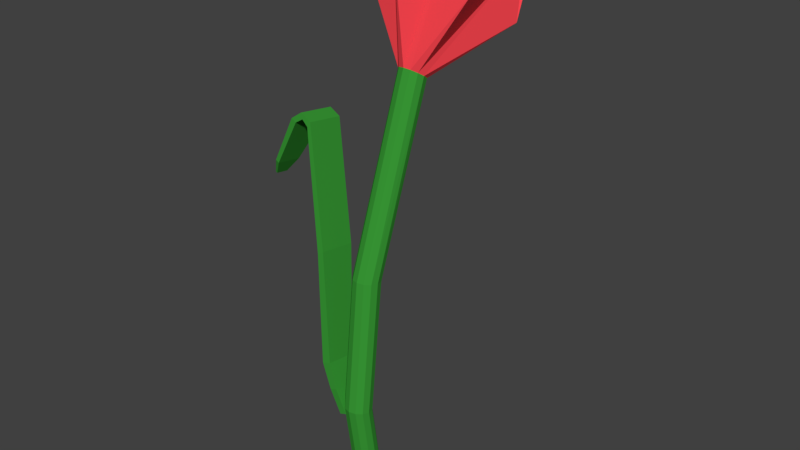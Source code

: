 # Source: Flower3.3.blend  (saved by Blender 2.78.0; exported with 4.5.12 LTS)
import bpy
from mathutils import Matrix  # noqa: F401  (used for matrix-valued properties, if any)

bpy.ops.wm.read_factory_settings(use_empty=True)
scene = bpy.context.scene
scene.name = 'Scene'

# ---- collections
col_collection_1 = bpy.data.collections.new('Collection 1'); scene.collection.children.link(col_collection_1)

# ---- materials (node trees are filled in below, after node groups)
mat_flowerbase = bpy.data.materials.new('FlowerBase')
mat_flowerbase.alpha_threshold = 0.0
mat_flowerbase.use_transparent_shadow = False
mat_flowerbase.diffuse_color = (0.04036, 0.3185, 0.03627, 1.0)
mat_flowerbase.roughness = 0.5
mat_petals = bpy.data.materials.new('Petals')
mat_petals.alpha_threshold = 0.0
mat_petals.use_transparent_shadow = False
mat_petals.diffuse_color = (1.0, 0.06322, 0.082, 1.0)
mat_petals.roughness = 0.5
mat_polen = bpy.data.materials.new('Polen')
mat_polen.alpha_threshold = 0.0
mat_polen.use_transparent_shadow = False
mat_polen.diffuse_color = (1.0, 0.99, 0.02758, 1.0)
mat_polen.roughness = 0.5

# ---- material node trees

# ---- world
world_world = bpy.data.worlds.new('World'); scene.world = world_world
world_world.color = (0.05088, 0.05088, 0.05088)
world_world.use_sun_shadow = False
world_world.sun_shadow_jitter_overblur = 0.0
world_world.cycles.sampling_method = 'MANUAL'

# ---- meshes
me_cube_001 = bpy.data.meshes.new('Cube.001')
me_cube_001.from_pydata([(-0.003385, -0.02764, -0.2134), (-2.821e-05, -0.02857, -0.2133), (0.002413, -0.03104, -0.2131), (0.003286, -0.03441, -0.2129), (0.002356, -0.03775, -0.2126), (-0.0001284, -0.04019, -0.2125), (-0.003501, -0.04106, -0.2124), (-0.006857, -0.04013, -0.2125), (-0.009299, -0.03765, -0.2126), (-0.01017, -0.03429, -0.2129), (-0.009241, -0.03094, -0.2131), (-0.006757, -0.02851, -0.2133), (-0.00351, -0.03043, -0.07851), (-0.0001658, -0.0314, -0.07838), (0.002243, -0.03389, -0.07804), (0.003072, -0.03724, -0.07757), (0.002098, -0.04055, -0.07711), (-0.0004175, -0.04294, -0.07678), (-0.003801, -0.04376, -0.07666), (-0.007145, -0.04279, -0.07679), (-0.009554, -0.0403, -0.07714), (-0.01038, -0.03695, -0.0776), (-0.009409, -0.03364, -0.07807), (-0.006893, -0.03125, -0.0784), (0.001329, -0.005036, 0.01055), (0.00462, -0.006018, 0.01114), (0.006899, -0.00824, 0.01255), (0.007556, -0.01111, 0.01442), (0.006415, -0.01385, 0.01624), (0.003781, -0.01573, 0.01752), (0.000361, -0.01625, 0.01793), (-0.002929, -0.01527, 0.01734), (-0.005209, -0.01305, 0.01593), (-0.005866, -0.01018, 0.01406), (-0.004724, -0.00744, 0.01224), (-0.002091, -0.005557, 0.01096), (0.003823, 0.03678, 0.0249), (0.02082, 0.04459, 0.04733), (0.03199, 0.02058, 0.03501), (0.03567, 0.01886, 0.06393), (0.02954, -0.007781, 0.05366), (0.01658, -0.00453, 0.07963), (-0.001075, -0.01994, 0.0622), (-0.01736, -0.002195, 0.07873), (-0.02924, -0.003737, 0.05209), (-0.03221, 0.02353, 0.06212), (-0.0268, 0.02463, 0.03344), (-0.01312, 0.04693, 0.04642), (0.002397, 0.006823, 0.03689), (0.003986, 0.006348, 0.03717), (0.005087, 0.005275, 0.03786), (0.005404, 0.003891, 0.03876), (0.004853, 0.002567, 0.03964), (0.003581, 0.001657, 0.04026), (0.001929, 0.001405, 0.04045), (0.0003396, 0.00188, 0.04017), (-0.0007613, 0.002953, 0.03949), (-0.001079, 0.004337, 0.03858), (-0.0005274, 0.005661, 0.03771), (0.0007447, 0.006571, 0.03709), (0.003982, 0.01737, 0.06326), (0.004758, 0.01703, 0.06346), (0.001371, 0.002223, 0.03838), (0.003931, 0.01643, 0.06275), (0.001802, 0.002038, 0.03849), (0.004363, 0.01625, 0.06286), (0.001955, 0.001654, 0.03874), (0.004515, 0.01586, 0.06311), (0.001738, 0.001294, 0.03898), (0.004299, 0.0155, 0.06335), (0.00128, 0.001171, 0.03907), (0.00384, 0.01538, 0.06344), (0.0008481, 0.001356, 0.03896), (0.003409, 0.01557, 0.06333), (0.0006958, 0.00174, 0.03871), (0.003256, 0.01595, 0.06308), (0.0009123, 0.002099, 0.03847), (0.003473, 0.01631, 0.06284), (0.005032, 0.01634, 0.06391), (0.004643, 0.0157, 0.06434), (0.003819, 0.01547, 0.0645), (0.003043, 0.01581, 0.0643), (0.002769, 0.0165, 0.06385), (0.003158, 0.01714, 0.06342), (0.004009, 0.01804, 0.06399), (0.003069, 0.01779, 0.06418), (0.002626, 0.01705, 0.06467), (0.002938, 0.01626, 0.06518), (0.003822, 0.01588, 0.06541), (0.004762, 0.01614, 0.06523), (0.005205, 0.01687, 0.06474), (0.004893, 0.01766, 0.06423), (0.003994, 0.01834, 0.06529), (0.003392, 0.01818, 0.06541), (0.003108, 0.0177, 0.06573), (0.003308, 0.0172, 0.06605), (0.003875, 0.01696, 0.0662), (0.004477, 0.01712, 0.06609), (0.004762, 0.01759, 0.06577), (0.004562, 0.0181, 0.06544), (0.003966, 0.01818, 0.06595), (0.003723, 0.01811, 0.066), (0.003608, 0.01792, 0.06613), (0.003689, 0.01772, 0.06626), (0.003918, 0.01762, 0.06632), (0.004161, 0.01769, 0.06627), (0.004275, 0.01788, 0.06614), (0.004195, 0.01808, 0.06601), (0.00221, 0.01031, 0.05056), (0.002642, 0.01012, 0.05067), (0.002794, 0.009737, 0.05092), (0.002578, 0.009378, 0.05116), (0.00212, 0.009254, 0.05125), (0.001688, 0.009439, 0.05114), (0.001536, 0.009824, 0.05089), (0.001752, 0.01018, 0.05065), (0.001417, 0.01726, 0.06082), (0.001228, 0.01655, 0.06128), (0.001396, 0.003226, 0.03517), (0.0009065, 0.01668, 0.06009), (0.001291, 0.002833, 0.03543), (0.0008013, 0.01628, 0.06035), (0.0008832, 0.00262, 0.03557), (0.0003935, 0.01607, 0.0605), (0.0004118, 0.002711, 0.03552), (-7.787e-05, 0.01616, 0.06045), (0.0001529, 0.003055, 0.0353), (-0.0003368, 0.01651, 0.06023), (0.0002581, 0.003448, 0.03504), (-0.0002316, 0.0169, 0.05997), (0.0006658, 0.003661, 0.0349), (0.0001761, 0.01711, 0.05982), (0.001137, 0.003569, 0.03495), (0.0006475, 0.01702, 0.05987), (0.0004947, 0.01617, 0.06155), (-0.0003527, 0.01633, 0.06146), (-0.0008182, 0.01695, 0.06106), (-0.0006291, 0.01766, 0.06059), (0.0001038, 0.01804, 0.06033), (0.0009512, 0.01788, 0.06042), (0.001588, 0.01782, 0.06163), (0.001058, 0.01853, 0.06117), (9.171e-05, 0.01871, 0.06107), (-0.0007437, 0.01828, 0.06137), (-0.0009593, 0.01747, 0.0619), (-0.0004287, 0.01677, 0.06235), (0.0005372, 0.01658, 0.06246), (0.001373, 0.01702, 0.06216), (0.00115, 0.01845, 0.06272), (0.0008102, 0.0189, 0.06243), (0.0001909, 0.01902, 0.06236), (-0.0003447, 0.01874, 0.06256), (-0.0004829, 0.01822, 0.0629), (-0.0001427, 0.01777, 0.06319), (0.0004765, 0.01765, 0.06326), (0.001012, 0.01793, 0.06306), (0.0006702, 0.01863, 0.06316), (0.000533, 0.01881, 0.06304), (0.0002832, 0.01886, 0.06302), (6.72e-05, 0.01875, 0.06309), (1.146e-05, 0.01854, 0.06323), (0.0001487, 0.01836, 0.06335), (0.0003984, 0.01831, 0.06338), (0.0006145, 0.01842, 0.0633), (0.001846, 0.01077, 0.04771), (0.001741, 0.01037, 0.04797), (0.001333, 0.01016, 0.04812), (0.0008616, 0.01025, 0.04807), (0.0006027, 0.01059, 0.04785), (0.0007079, 0.01099, 0.04759), (0.001116, 0.0112, 0.04744), (0.001587, 0.01111, 0.04749), (0.003377, 0.01924, 0.05948), (0.003142, 0.01994, 0.05903), (0.003659, 0.001359, 0.03635), (0.003758, 0.01898, 0.05853), (0.003528, 0.001749, 0.0361), (0.003627, 0.01937, 0.05827), (0.003764, 0.0021, 0.03586), (0.003863, 0.01972, 0.05804), (0.004229, 0.002205, 0.03578), (0.004328, 0.01983, 0.05796), (0.004651, 0.002004, 0.03591), (0.00475, 0.01963, 0.05808), (0.004782, 0.001614, 0.03616), (0.004881, 0.01924, 0.05834), (0.004546, 0.001264, 0.0364), (0.004645, 0.01889, 0.05857), (0.004081, 0.001158, 0.03647), (0.00418, 0.01878, 0.05865), (0.003566, 0.02057, 0.05861), (0.004402, 0.02076, 0.05847), (0.005159, 0.0204, 0.05869), (0.005395, 0.0197, 0.05915), (0.00497, 0.01907, 0.05957), (0.004135, 0.01888, 0.05971), (0.003268, 0.0197, 0.06036), (0.004131, 0.01929, 0.06062), (0.005084, 0.0195, 0.06046), (0.005568, 0.02022, 0.05998), (0.005299, 0.02102, 0.05946), (0.004436, 0.02143, 0.05921), (0.003483, 0.02122, 0.05937), (0.002999, 0.0205, 0.05984), (0.003652, 0.02062, 0.06125), (0.004205, 0.02036, 0.06141), (0.004816, 0.0205, 0.06131), (0.005126, 0.02096, 0.061), (0.004954, 0.02147, 0.06067), (0.0044, 0.02173, 0.0605), (0.00379, 0.02159, 0.06061), (0.00348, 0.02113, 0.06091), (0.004047, 0.02113, 0.06146), (0.004271, 0.02102, 0.06153), (0.004517, 0.02108, 0.06148), (0.004642, 0.02126, 0.06136), (0.004573, 0.02147, 0.06123), (0.004349, 0.02158, 0.06116), (0.004103, 0.02152, 0.0612), (0.003978, 0.02133, 0.06133), (0.003413, 0.009723, 0.04837), (0.003282, 0.01011, 0.04811), (0.003518, 0.01046, 0.04788), (0.003983, 0.01057, 0.0478), (0.004405, 0.01037, 0.04793), (0.004536, 0.009978, 0.04818), (0.0043, 0.009627, 0.04841), (0.003835, 0.009522, 0.04849), (0.002254, 0.01983, 0.05756), (0.001435, 0.02008, 0.05741), (0.004075, 0.003247, 0.03355), (0.002212, 0.01974, 0.0565), (0.003619, 0.003384, 0.03347), (0.001756, 0.01988, 0.05642), (0.00341, 0.00375, 0.03323), (0.001546, 0.02024, 0.05618), (0.003569, 0.00413, 0.03298), (0.001706, 0.02062, 0.05593), (0.004004, 0.004301, 0.03286), (0.002141, 0.0208, 0.05581), (0.00446, 0.004164, 0.03294), (0.002597, 0.02066, 0.05589), (0.00467, 0.003798, 0.03318), (0.002806, 0.02029, 0.05613), (0.00451, 0.003418, 0.03343), (0.002647, 0.01991, 0.05638), (0.001058, 0.02074, 0.05699), (0.001345, 0.02142, 0.05653), (0.002128, 0.02173, 0.05632), (0.002947, 0.02148, 0.05646), (0.003323, 0.02082, 0.05689), (0.003036, 0.02014, 0.05734), (0.002278, 0.02024, 0.05847), (0.00317, 0.02059, 0.05822), (0.003497, 0.02137, 0.05771), (0.003068, 0.02212, 0.05722), (0.002134, 0.0224, 0.05706), (0.001242, 0.02205, 0.0573), (0.0009149, 0.02127, 0.05782), (0.001344, 0.02052, 0.0583), (0.002271, 0.02132, 0.05926), (0.002843, 0.02154, 0.0591), (0.003053, 0.02204, 0.05877), (0.002778, 0.02252, 0.05846), (0.002179, 0.0227, 0.05835), (0.001607, 0.02248, 0.05851), (0.001398, 0.02198, 0.05884), (0.001673, 0.0215, 0.05915), (0.002251, 0.02198, 0.05938), (0.002482, 0.02207, 0.05931), (0.002566, 0.02227, 0.05918), (0.002455, 0.02247, 0.05905), (0.002214, 0.02254, 0.05901), (0.001983, 0.02245, 0.05907), (0.001899, 0.02225, 0.05921), (0.002009, 0.02206, 0.05933), (0.003701, 0.01115, 0.04587), (0.003245, 0.01128, 0.04579), (0.003036, 0.01165, 0.04555), (0.003195, 0.01203, 0.0453), (0.00363, 0.0122, 0.04518), (0.004086, 0.01206, 0.04526), (0.004296, 0.0117, 0.0455), (0.004136, 0.01132, 0.04575), (-0.01025, -0.05004, -0.148), (-0.01936, -0.05126, -0.1222), (-0.01013, -0.04455, -0.1487), (-0.01903, -0.03596, -0.1244), (-0.006802, -0.04995, -0.1468), (-0.01506, -0.05116, -0.1208), (-0.006682, -0.04447, -0.1476), (-0.01472, -0.03585, -0.1229), (-0.01461, -0.05158, -0.1349), (-0.01435, -0.03932, -0.1366), (-0.0109, -0.03923, -0.1354), (-0.01116, -0.05149, -0.1337), (-0.02582, -0.04534, -0.06882), (-0.02542, -0.02679, -0.0714), (-0.02278, -0.04516, -0.06707), (-0.02238, -0.02661, -0.06965), (-0.03746, -0.03723, -0.01242), (-0.03705, -0.01868, -0.015), (-0.03584, -0.03691, -0.009849), (-0.03544, -0.01836, -0.01243), (-0.0407, -0.03679, -0.009743), (-0.04029, -0.01824, -0.01233), (-0.04175, -0.03637, -0.006908), (-0.04135, -0.01782, -0.009491), (-0.04471, -0.03704, -0.01221), (-0.04431, -0.0185, -0.0148), (-0.04743, -0.03679, -0.01084), (-0.04702, -0.01825, -0.01342), (-0.06094, -0.03468, -0.04241), (-0.0608, -0.02832, -0.04329), (-0.06187, -0.0346, -0.04194), (-0.06173, -0.02823, -0.04282), (-0.05666, -0.02416, -0.0371), (-0.05857, -0.02398, -0.03614), (-0.05885, -0.03699, -0.03433), (-0.05695, -0.03716, -0.03529), (-0.003787, -0.05109, -0.1434), (-0.007131, -0.05012, -0.1435), (-0.0004039, -0.05027, -0.1435), (0.002112, -0.04788, -0.1439), (0.003086, -0.04457, -0.1443), (-0.00688, -0.03858, -0.1451), (-0.003496, -0.03776, -0.1453), (-0.0001522, -0.03873, -0.1451), (0.002257, -0.04122, -0.1448), (-0.009395, -0.04097, -0.1448), (-0.01037, -0.04428, -0.1443), (-0.009541, -0.04763, -0.1439)], [], [(321, 320, 18, 19), (1, 2, 3, 4, 5, 6, 7, 8, 9, 10, 11, 0), (14, 13, 25, 26), (320, 322, 17, 18), (322, 323, 16, 17), (323, 324, 15, 16), (326, 325, 23, 12), (327, 326, 12, 13), (324, 328, 14, 15), (325, 329, 22, 23), (328, 327, 13, 14), (329, 330, 21, 22), (330, 331, 20, 21), (331, 321, 19, 20), (24, 35, 47, 36), (21, 20, 32, 33), (18, 17, 29, 30), (15, 14, 26, 27), (22, 21, 33, 34), (19, 18, 30, 31), (16, 15, 27, 28), (23, 22, 34, 35), (13, 12, 24, 25), (20, 19, 31, 32), (17, 16, 28, 29), (12, 23, 35, 24), (41, 40, 52, 53), (26, 25, 37, 38), (33, 32, 44, 45), (30, 29, 41, 42), (27, 26, 38, 39), (34, 33, 45, 46), (31, 30, 42, 43), (28, 27, 39, 40), (35, 34, 46, 47), (25, 24, 36, 37), (32, 31, 43, 44), (29, 28, 40, 41), (49, 48, 59, 58, 57, 56, 55, 54, 53, 52, 51, 50), (36, 47, 59, 48), (38, 37, 49, 50), (45, 44, 56, 57), (42, 41, 53, 54), (39, 38, 50, 51), (46, 45, 57, 58), (43, 42, 54, 55), (40, 39, 51, 52), (47, 46, 58, 59), (37, 36, 48, 49), (44, 43, 55, 56), (80, 79, 89, 88), (69, 67, 78, 79), (108, 63, 65, 109), (79, 78, 90, 89), (65, 63, 60, 61), (109, 65, 67, 110), (81, 80, 88, 87), (75, 73, 81, 82), (110, 67, 69, 111), (83, 82, 86, 85), (67, 65, 61, 78), (111, 69, 71, 112), (78, 61, 91, 90), (73, 71, 80, 81), (112, 71, 73, 113), (87, 88, 96, 95), (63, 77, 83, 60), (113, 73, 75, 114), (71, 69, 79, 80), (82, 81, 87, 86), (114, 75, 77, 115), (61, 60, 84, 91), (77, 75, 82, 83), (115, 77, 63, 108), (62, 64, 66, 68, 70, 72, 74, 76), (60, 83, 85, 84), (99, 92, 100, 107), (85, 86, 94, 93), (90, 91, 99, 98), (88, 89, 97, 96), (86, 87, 95, 94), (84, 85, 93, 92), (91, 84, 92, 99), (89, 90, 98, 97), (107, 100, 101, 102, 103, 104, 105, 106), (97, 98, 106, 105), (95, 96, 104, 103), (93, 94, 102, 101), (98, 99, 107, 106), (96, 97, 105, 104), (94, 95, 103, 102), (92, 93, 101, 100), (76, 115, 108, 62), (74, 114, 115, 76), (72, 113, 114, 74), (70, 112, 113, 72), (68, 111, 112, 70), (66, 110, 111, 68), (64, 109, 110, 66), (62, 108, 109, 64), (136, 135, 145, 144), (125, 123, 134, 135), (164, 119, 121, 165), (135, 134, 146, 145), (121, 119, 116, 117), (165, 121, 123, 166), (137, 136, 144, 143), (131, 129, 137, 138), (166, 123, 125, 167), (139, 138, 142, 141), (123, 121, 117, 134), (167, 125, 127, 168), (134, 117, 147, 146), (129, 127, 136, 137), (168, 127, 129, 169), (143, 144, 152, 151), (119, 133, 139, 116), (169, 129, 131, 170), (127, 125, 135, 136), (138, 137, 143, 142), (170, 131, 133, 171), (117, 116, 140, 147), (133, 131, 138, 139), (171, 133, 119, 164), (118, 120, 122, 124, 126, 128, 130, 132), (116, 139, 141, 140), (155, 148, 156, 163), (141, 142, 150, 149), (146, 147, 155, 154), (144, 145, 153, 152), (142, 143, 151, 150), (140, 141, 149, 148), (147, 140, 148, 155), (145, 146, 154, 153), (163, 156, 157, 158, 159, 160, 161, 162), (153, 154, 162, 161), (151, 152, 160, 159), (149, 150, 158, 157), (154, 155, 163, 162), (152, 153, 161, 160), (150, 151, 159, 158), (148, 149, 157, 156), (132, 171, 164, 118), (130, 170, 171, 132), (128, 169, 170, 130), (126, 168, 169, 128), (124, 167, 168, 126), (122, 166, 167, 124), (120, 165, 166, 122), (118, 164, 165, 120), (192, 191, 201, 200), (181, 179, 190, 191), (220, 175, 177, 221), (191, 190, 202, 201), (177, 175, 172, 173), (221, 177, 179, 222), (193, 192, 200, 199), (187, 185, 193, 194), (222, 179, 181, 223), (195, 194, 198, 197), (179, 177, 173, 190), (223, 181, 183, 224), (190, 173, 203, 202), (185, 183, 192, 193), (224, 183, 185, 225), (199, 200, 208, 207), (175, 189, 195, 172), (225, 185, 187, 226), (183, 181, 191, 192), (194, 193, 199, 198), (226, 187, 189, 227), (173, 172, 196, 203), (189, 187, 194, 195), (227, 189, 175, 220), (174, 176, 178, 180, 182, 184, 186, 188), (172, 195, 197, 196), (211, 204, 212, 219), (197, 198, 206, 205), (202, 203, 211, 210), (200, 201, 209, 208), (198, 199, 207, 206), (196, 197, 205, 204), (203, 196, 204, 211), (201, 202, 210, 209), (219, 212, 213, 214, 215, 216, 217, 218), (209, 210, 218, 217), (207, 208, 216, 215), (205, 206, 214, 213), (210, 211, 219, 218), (208, 209, 217, 216), (206, 207, 215, 214), (204, 205, 213, 212), (188, 227, 220, 174), (186, 226, 227, 188), (184, 225, 226, 186), (182, 224, 225, 184), (180, 223, 224, 182), (178, 222, 223, 180), (176, 221, 222, 178), (174, 220, 221, 176), (248, 247, 257, 256), (237, 235, 246, 247), (276, 231, 233, 277), (247, 246, 258, 257), (233, 231, 228, 229), (277, 233, 235, 278), (249, 248, 256, 255), (243, 241, 249, 250), (278, 235, 237, 279), (251, 250, 254, 253), (235, 233, 229, 246), (279, 237, 239, 280), (246, 229, 259, 258), (241, 239, 248, 249), (280, 239, 241, 281), (255, 256, 264, 263), (231, 245, 251, 228), (281, 241, 243, 282), (239, 237, 247, 248), (250, 249, 255, 254), (282, 243, 245, 283), (229, 228, 252, 259), (245, 243, 250, 251), (283, 245, 231, 276), (230, 232, 234, 236, 238, 240, 242, 244), (228, 251, 253, 252), (267, 260, 268, 275), (253, 254, 262, 261), (258, 259, 267, 266), (256, 257, 265, 264), (254, 255, 263, 262), (252, 253, 261, 260), (259, 252, 260, 267), (257, 258, 266, 265), (275, 268, 269, 270, 271, 272, 273, 274), (265, 266, 274, 273), (263, 264, 272, 271), (261, 262, 270, 269), (266, 267, 275, 274), (264, 265, 273, 272), (262, 263, 271, 270), (260, 261, 269, 268), (244, 283, 276, 230), (242, 282, 283, 244), (240, 281, 282, 242), (238, 280, 281, 240), (236, 279, 280, 238), (234, 278, 279, 236), (232, 277, 278, 234), (230, 276, 277, 232), (292, 285, 287, 293), (293, 287, 291, 294), (294, 291, 289, 295), (295, 289, 285, 292), (286, 290, 288, 284), (289, 291, 299, 298), (288, 295, 292, 284), (290, 294, 295, 288), (286, 293, 294, 290), (284, 292, 293, 286), (296, 298, 302, 300), (287, 285, 296, 297), (285, 289, 298, 296), (291, 287, 297, 299), (302, 303, 307, 306), (299, 297, 301, 303), (298, 299, 303, 302), (297, 296, 300, 301), (304, 306, 310, 308), (301, 300, 304, 305), (300, 302, 306, 304), (303, 301, 305, 307), (317, 316, 313, 315), (307, 305, 309, 311), (306, 307, 311, 310), (305, 304, 308, 309), (315, 313, 312, 314), (318, 317, 315, 314), (316, 319, 312, 313), (319, 318, 314, 312), (308, 310, 318, 319), (309, 308, 319, 316), (310, 311, 317, 318), (311, 309, 316, 317), (8, 7, 321, 331), (9, 8, 331, 330), (10, 9, 330, 329), (2, 1, 327, 328), (11, 10, 329, 325), (3, 2, 328, 324), (1, 0, 326, 327), (0, 11, 325, 326), (4, 3, 324, 323), (5, 4, 323, 322), (6, 5, 322, 320), (7, 6, 320, 321)])
me_cube_001.polygons.foreach_set('material_index', [0, 0, 0, 0, 0, 0, 0, 0, 0, 0, 0, 0, 0, 0, 1, 0, 0, 0, 0, 0, 0, 0, 0, 0, 0, 0, 1, 1, 1, 1, 1, 1, 1, 1, 1, 1, 1, 1, 1, 1, 1, 1, 1, 1, 1, 1, 1, 1, 1, 1, 2, 2, 2, 2, 2, 2, 2, 2, 2, 2, 2, 2, 2, 2, 2, 2, 2, 2, 2, 2, 2, 2, 2, 2, 2, 2, 2, 2, 2, 2, 2, 2, 2, 2, 2, 2, 2, 2, 2, 2, 2, 2, 2, 2, 2, 2, 2, 2, 2, 2, 2, 2, 2, 2, 2, 2, 2, 2, 2, 2, 2, 2, 2, 2, 2, 2, 2, 2, 2, 2, 2, 2, 2, 2, 2, 2, 2, 2, 2, 2, 2, 2, 2, 2, 2, 2, 2, 2, 2, 2, 2, 2, 2, 2, 2, 2, 2, 2, 2, 2, 2, 2, 2, 2, 2, 2, 2, 2, 2, 2, 2, 2, 2, 2, 2, 2, 2, 2, 2, 2, 2, 2, 2, 2, 2, 2, 2, 2, 2, 2, 2, 2, 2, 2, 2, 2, 2, 2, 2, 2, 2, 2, 2, 2, 2, 2, 2, 2, 2, 2, 2, 2, 2, 2, 2, 2, 2, 2, 2, 2, 2, 2, 2, 2, 2, 2, 2, 2, 2, 2, 2, 2, 2, 2, 2, 2, 2, 2, 2, 2, 2, 2, 2, 2, 2, 2, 2, 2, 2, 2, 2, 2, 2, 2, 2, 2, 2, 2, 2, 2, 0, 0, 0, 0, 0, 0, 0, 0, 0, 0, 0, 0, 0, 0, 0, 0, 0, 0, 0, 0, 0, 0, 0, 0, 0, 0, 0, 0, 0, 0, 0, 0, 0, 0, 0, 0, 0, 0, 0, 0, 0, 0, 0, 0, 0, 0])
me_cube_001.materials.append(mat_flowerbase)
me_cube_001.materials.append(mat_petals)
me_cube_001.materials.append(mat_polen)
me_cube_001.use_remesh_preserve_volume = False
me_cube_001.use_remesh_preserve_attributes = False
me_cube_001.use_mirror_vertex_groups = False
me_cube_001.update()

# ---- objects
ob_flower3_3 = bpy.data.objects.new('Flower3.3', me_cube_001)

# ---- transforms, parenting, visibility, modifiers, constraints
ob_flower3_3.location = (0.0, 0.0, 0.0)
ob_flower3_3.lineart.crease_threshold = 0.0

# ---- collection membership
col_collection_1.objects.link(ob_flower3_3)

# ---- scene / render settings (as saved in the file)
scene.frame_start = 1; scene.frame_end = 250; scene.frame_set(1)
scene.render.engine = 'BLENDER_EEVEE_NEXT'
scene.render.resolution_percentage = 50
scene.render.dither_intensity = 0.0
scene.cycles.use_denoising = False
scene.cycles.samples = 128
scene.cycles.sampling_pattern = 'TABULATED_SOBOL'
scene.cycles.light_sampling_threshold = 0.0
scene.cycles.use_adaptive_sampling = False
scene.cycles.use_light_tree = False
scene.cycles.blur_glossy = 0.0
scene.cycles.sample_clamp_indirect = 0.0
scene.view_settings.view_transform = 'Standard'
bpy.context.view_layer.update()

# ---- added for rendering (the .blend has no active camera and no usable light): camera, sun
cam_auto = bpy.data.cameras.new('AutoCamera')
cam_auto.lens = 50.0
cam_auto.sensor_width = 36.0
cam_auto.clip_end = 1000.0
ob_auto_camera = bpy.data.objects.new('AutoCamera', cam_auto)
scene.collection.objects.link(ob_auto_camera)
ob_auto_camera.location = (0.286806, -0.362209, 0.173056)
ob_auto_camera.rotation_euler = (1.09748, -7.21219e-08, 0.694738)
scene.camera = ob_auto_camera
light_auto_sun = bpy.data.lights.new('AutoSun', 'SUN')
light_auto_sun.energy = 3.0
light_auto_sun.angle = 0.0523599
ob_auto_sun = bpy.data.objects.new('AutoSun', light_auto_sun)
scene.collection.objects.link(ob_auto_sun)
ob_auto_sun.rotation_euler = (0.872665, 0.174533, 0.523599)
bpy.context.view_layer.update()

